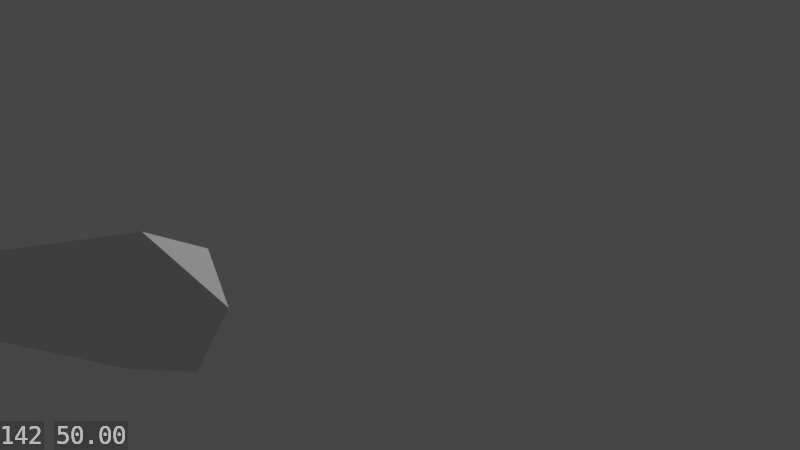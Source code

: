 # Source: understudy_PUB.blend  (saved by Blender 2.93.20; exported with 4.5.12 LTS)
import bpy
from mathutils import Matrix  # noqa: F401  (used for matrix-valued properties, if any)

bpy.ops.wm.read_factory_settings(use_empty=True)
scene = bpy.context.scene
scene.name = 'Scene'

# ---- collections
col_c_cams_lights = bpy.data.collections.new('c_cams_lights'); scene.collection.children.link(col_c_cams_lights)

# ---- world
world_world = bpy.data.worlds.new('World'); scene.world = world_world
world_world.use_nodes = True; world_world.node_tree.nodes.clear()
_N = world_world.node_tree.nodes; _L = world_world.node_tree.links
n0 = _N.new('ShaderNodeOutputWorld'); n0.name = 'World Output'; n0.location = (300, 300)
n1 = _N.new('ShaderNodeBackground'); n1.name = 'Background'; n1.location = (10, 300)
n1.inputs[0].default_value = (0.05088, 0.05088, 0.05088, 1.0)
_L.new(n1.outputs[0], n0.inputs[0])
n0.is_active_output = True
world_world.color = (0.05088, 0.05088, 0.05088)
world_world.use_sun_shadow = False
world_world.sun_shadow_jitter_overblur = 0.0

# ---- cameras
cam_camera = bpy.data.cameras.new('Camera')
cam_camera.clip_start = 0.001
cam_camera.clip_end = 100.0
cam_camera.ortho_scale = 7.314
cam_camera.show_limits = True
cam_camera.show_composition_thirds = True

# ---- lights
light_light = bpy.data.lights.new('Light', 'POINT')
light_light.transmission_factor = 0.0
light_light.energy = 1000.0
light_light.shadow_soft_size = 0.1
light_light.shadow_maximum_resolution = 0.006
light_light.use_absolute_resolution = True

# ---- meshes
me_cube_001 = bpy.data.meshes.new('Cube.001')
me_cube_001.from_pydata([(0.1002, 0.09917, -0.1002), (-8.742e-09, 1.0, 0.0), (0.1002, 0.09917, 0.1002), (-0.1002, 0.09917, -0.1002), (-0.1002, 0.09917, 0.1002), (0.1002, 0.09917, 0.0), (0.0, 0.09917, 0.1002), (-0.1002, 0.09917, 0.0), (0.0, 0.09917, -0.1002), (0.0, 0.0, 0.0)], [], [(0, 1, 2, 5), (2, 1, 4, 6), (4, 1, 3, 7), (3, 1, 0, 8), (9, 7, 3), (9, 8, 0), (2, 6, 9), (4, 7, 9), (6, 4, 9), (5, 2, 9), (8, 9, 3), (5, 9, 0)])
me_cube_001.use_remesh_fix_poles = True
me_cube_001.use_remesh_preserve_attributes = False
me_cube_001.use_paint_bone_selection = False
me_cube_001.use_paint_mask_vertex = True
me_cube_001.update()
arm_armature = bpy.data.armatures.new('Armature')  # bones are not reproduced

# ---- objects
ob_understudy_fake_bone = bpy.data.objects.new('understudy_fake_bone', me_cube_001)
ob_armature = bpy.data.objects.new('Armature', arm_armature)
ob_light = bpy.data.objects.new('Light', light_light)
ob_camera = bpy.data.objects.new('Camera', cam_camera)

# ---- transforms, parenting, visibility, modifiers, constraints
ob_understudy_fake_bone.location = (0.0, 0.0, 0.0)
ob_understudy_fake_bone.rotation_mode = 'QUATERNION'
ob_understudy_fake_bone.rotation_quaternion = (1.0, 0.0, 0.0, 0.0)
ob_armature.location = (0.0, 0.0, 0.0)
ob_armature.rotation_euler = (-1.571, -0.0, 0.0)
ob_light.location = (4.076, 1.005, 5.904)
ob_light.rotation_euler = (0.6503, 0.05522, 1.866)
ob_light.lock_rotations_4d = False
ob_light.empty_display_type = 'ARROWS'
ob_light.color = (0.0, 0.0, 0.0, 0.0)
ob_light.lineart.crease_threshold = 0.0
ob_camera.location = (-1.506, -0.7914, -0.07959)
ob_camera.rotation_euler = (1.702, -0.06181, -1.243)
ob_camera.lock_rotations_4d = False
ob_camera.empty_display_type = 'ARROWS'
ob_camera.color = (0.0, 0.0, 0.0, 0.0)
ob_camera.display_type = 'WIRE'
ob_camera.lineart.crease_threshold = 0.0

# ---- collection membership
scene.collection.objects.link(ob_understudy_fake_bone)
scene.collection.objects.link(ob_armature)
col_c_cams_lights.objects.link(ob_light)
col_c_cams_lights.objects.link(ob_camera)

# ---- scene / render settings (as saved in the file)
scene.camera = ob_camera
scene.frame_start = 101; scene.frame_end = 350; scene.frame_set(142)
scene.render.engine = 'BLENDER_EEVEE_NEXT'
scene.render.image_settings.color_depth = '16'
scene.render.resolution_percentage = 50
scene.render.use_sequencer = False
scene.render.use_stamp_time = False
scene.render.use_stamp_date = False
scene.render.use_stamp_camera = False
scene.render.use_stamp_lens = True
scene.render.use_stamp_scene = False
scene.render.use_stamp_filename = False
scene.render.use_stamp_render_time = False
scene.render.use_stamp = True
scene.render.use_stamp_labels = False
scene.render.stamp_font_size = 24
scene.cycles.use_denoising = False
scene.cycles.samples = 128
scene.cycles.sampling_pattern = 'TABULATED_SOBOL'
scene.cycles.use_adaptive_sampling = False
scene.cycles.use_light_tree = False
scene.cycles.max_bounces = 1
scene.eevee.use_raytracing = True
scene.view_settings.view_transform = 'Filmic'
bpy.context.view_layer.update()
